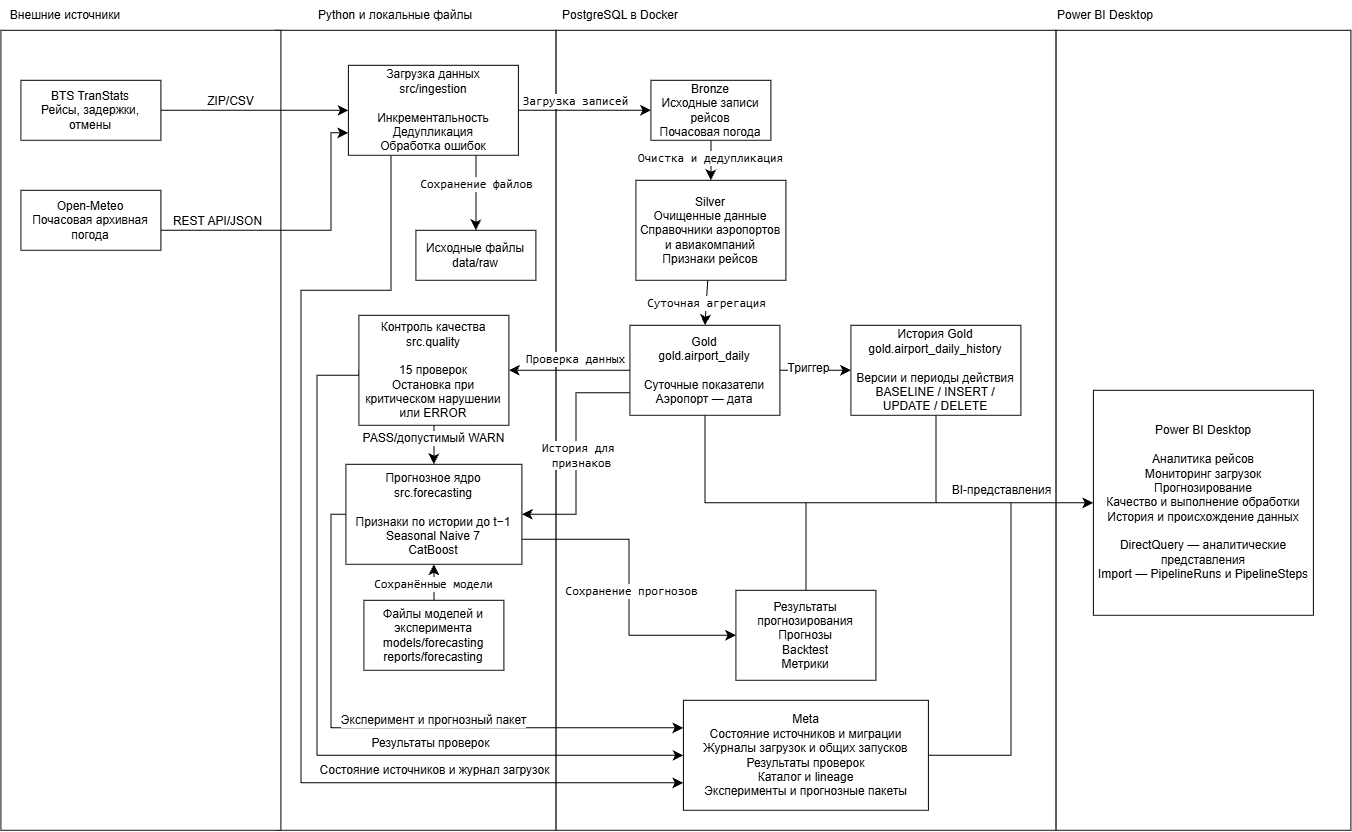

The diagram above was exported from draw.io. Its source (the exported page's mxGraphModel, read from the mxfile embedded in the PNG):
<mxGraphModel dx="2221" dy="949" grid="1" gridSize="10" guides="1" tooltips="1" connect="1" arrows="1" fold="1" page="1" pageScale="1" pageWidth="827" pageHeight="1169" math="0" shadow="0">
  <root>
    <mxCell id="0" />
    <mxCell id="1" parent="0" />
    <mxCell id="C7DZedb13MXGBA3yg18U-22" parent="1" style="rounded=0;whiteSpace=wrap;html=1;" value="" vertex="1">
      <mxGeometry height="800" width="295" x="765" y="100" as="geometry" />
    </mxCell>
    <mxCell id="C7DZedb13MXGBA3yg18U-20" parent="1" style="rounded=0;whiteSpace=wrap;html=1;" value="" vertex="1">
      <mxGeometry height="800" width="500" x="265" y="100" as="geometry" />
    </mxCell>
    <mxCell id="C7DZedb13MXGBA3yg18U-18" parent="1" style="rounded=0;whiteSpace=wrap;html=1;" value="" vertex="1">
      <mxGeometry height="800" width="280" x="-15" y="100" as="geometry" />
    </mxCell>
    <mxCell id="C7DZedb13MXGBA3yg18U-16" parent="1" style="rounded=0;whiteSpace=wrap;html=1;" value="" vertex="1">
      <mxGeometry height="800" width="280" x="-290" y="100" as="geometry" />
    </mxCell>
    <mxCell id="ZmUt_JnlAzlONeFpzgOF-3" edge="1" parent="1" source="C7DZedb13MXGBA3yg18U-1" style="edgeStyle=none;curved=1;rounded=0;orthogonalLoop=1;jettySize=auto;html=1;entryX=0;entryY=0.5;entryDx=0;entryDy=0;fontSize=12;startSize=8;endSize=8;" target="C7DZedb13MXGBA3yg18U-3">
      <mxGeometry relative="1" as="geometry" />
    </mxCell>
    <mxCell id="ZmUt_JnlAzlONeFpzgOF-7" connectable="0" parent="ZmUt_JnlAzlONeFpzgOF-3" style="edgeLabel;html=1;align=center;verticalAlign=middle;resizable=0;points=[];fontSize=12;" value="ZIP/CSV" vertex="1">
      <mxGeometry relative="1" x="-0.2873" as="geometry">
        <mxPoint x="2" y="-10" as="offset" />
      </mxGeometry>
    </mxCell>
    <mxCell id="C7DZedb13MXGBA3yg18U-1" parent="1" style="rounded=0;whiteSpace=wrap;html=1;" value="BTS TranStats&lt;div&gt;Рейсы, задержки, отмены&lt;br&gt;&lt;/div&gt;" vertex="1">
      <mxGeometry height="60" width="140" x="-270" y="150" as="geometry" />
    </mxCell>
    <mxCell id="ZmUt_JnlAzlONeFpzgOF-8" edge="1" parent="1" source="C7DZedb13MXGBA3yg18U-2" style="edgeStyle=orthogonalEdgeStyle;rounded=0;orthogonalLoop=1;jettySize=auto;html=1;entryX=0;entryY=0.75;entryDx=0;entryDy=0;fontSize=12;startSize=8;endSize=8;" target="C7DZedb13MXGBA3yg18U-3">
      <mxGeometry relative="1" as="geometry">
        <Array as="points">
          <mxPoint x="40" y="300" />
          <mxPoint x="40" y="202.52" />
        </Array>
      </mxGeometry>
    </mxCell>
    <mxCell id="ZmUt_JnlAzlONeFpzgOF-9" connectable="0" parent="ZmUt_JnlAzlONeFpzgOF-8" style="edgeLabel;html=1;align=center;verticalAlign=middle;resizable=0;points=[];fontSize=12;" value="REST API/JSON" vertex="1">
      <mxGeometry relative="1" x="-0.7213" y="-2" as="geometry">
        <mxPoint x="16" y="-12" as="offset" />
      </mxGeometry>
    </mxCell>
    <mxCell id="C7DZedb13MXGBA3yg18U-2" parent="1" style="rounded=0;whiteSpace=wrap;html=1;" value="&lt;div&gt;Open-Meteo&lt;/div&gt;&lt;div&gt;Почасовая архивная погода&lt;/div&gt;" vertex="1">
      <mxGeometry height="60" width="140" x="-270" y="260" as="geometry" />
    </mxCell>
    <mxCell id="ZmUt_JnlAzlONeFpzgOF-10" edge="1" parent="1" source="C7DZedb13MXGBA3yg18U-3" style="edgeStyle=none;curved=1;rounded=0;orthogonalLoop=1;jettySize=auto;html=1;entryX=0.5;entryY=0;entryDx=0;entryDy=0;fontSize=12;startSize=8;endSize=8;exitX=0.75;exitY=1;exitDx=0;exitDy=0;" target="C7DZedb13MXGBA3yg18U-4">
      <mxGeometry relative="1" as="geometry" />
    </mxCell>
    <mxCell id="ZmUt_JnlAzlONeFpzgOF-11" connectable="0" parent="ZmUt_JnlAzlONeFpzgOF-10" style="edgeLabel;html=1;align=center;verticalAlign=middle;resizable=0;points=[];fontSize=12;" value="&lt;code&gt;Сохранение файлов&lt;/code&gt;" vertex="1">
      <mxGeometry relative="1" x="-0.2343" as="geometry">
        <mxPoint as="offset" />
      </mxGeometry>
    </mxCell>
    <mxCell id="ZmUt_JnlAzlONeFpzgOF-12" edge="1" parent="1" source="C7DZedb13MXGBA3yg18U-3" style="edgeStyle=none;curved=1;rounded=0;orthogonalLoop=1;jettySize=auto;html=1;exitX=1;exitY=0.5;exitDx=0;exitDy=0;entryX=0;entryY=0.5;entryDx=0;entryDy=0;fontSize=12;startSize=8;endSize=8;" target="C7DZedb13MXGBA3yg18U-8">
      <mxGeometry relative="1" as="geometry" />
    </mxCell>
    <mxCell id="ZmUt_JnlAzlONeFpzgOF-13" connectable="0" parent="ZmUt_JnlAzlONeFpzgOF-12" style="edgeLabel;html=1;align=center;verticalAlign=middle;resizable=0;points=[];fontSize=12;" value="&lt;code&gt;Загрузка записей&lt;/code&gt;" vertex="1">
      <mxGeometry relative="1" x="0.3721" y="2" as="geometry">
        <mxPoint x="-35" y="-8" as="offset" />
      </mxGeometry>
    </mxCell>
    <mxCell id="ZmUt_JnlAzlONeFpzgOF-41" edge="1" parent="1" source="C7DZedb13MXGBA3yg18U-3" style="edgeStyle=orthogonalEdgeStyle;rounded=0;orthogonalLoop=1;jettySize=auto;html=1;exitX=0.25;exitY=1;exitDx=0;exitDy=0;entryX=0;entryY=0.75;entryDx=0;entryDy=0;fontSize=12;startSize=8;endSize=8;" target="C7DZedb13MXGBA3yg18U-14">
      <mxGeometry relative="1" as="geometry">
        <Array as="points">
          <mxPoint x="100" y="360" />
          <mxPoint x="10" y="360" />
          <mxPoint x="10" y="852.57" />
        </Array>
      </mxGeometry>
    </mxCell>
    <mxCell id="ZmUt_JnlAzlONeFpzgOF-42" connectable="0" parent="ZmUt_JnlAzlONeFpzgOF-41" style="edgeLabel;html=1;align=center;verticalAlign=middle;resizable=0;points=[];fontSize=12;" value="Состояние источников и журнал загрузок" vertex="1">
      <mxGeometry relative="1" x="0.5407" y="4" as="geometry">
        <mxPoint x="3" y="-9" as="offset" />
      </mxGeometry>
    </mxCell>
    <mxCell id="C7DZedb13MXGBA3yg18U-3" parent="1" style="rounded=0;whiteSpace=wrap;html=1;" value="&lt;div&gt;Загрузка данных&lt;/div&gt;&lt;div&gt;src/ingestion&lt;/div&gt;&lt;div&gt;&lt;br&gt;&lt;/div&gt;&lt;div&gt;Инкрементальность&lt;/div&gt;&lt;div&gt;Дедупликация&lt;/div&gt;&lt;div&gt;Обработка ошибок&lt;/div&gt;" vertex="1">
      <mxGeometry height="90" width="170" x="57.5" y="135" as="geometry" />
    </mxCell>
    <mxCell id="C7DZedb13MXGBA3yg18U-4" parent="1" style="rounded=0;whiteSpace=wrap;html=1;" value="&lt;div&gt;Исходные файлы&lt;/div&gt;&lt;div&gt;data/raw&lt;/div&gt;" vertex="1">
      <mxGeometry height="50" width="120" x="125" y="300" as="geometry" />
    </mxCell>
    <mxCell id="ZmUt_JnlAzlONeFpzgOF-23" edge="1" parent="1" source="C7DZedb13MXGBA3yg18U-5" style="edgeStyle=none;curved=1;rounded=0;orthogonalLoop=1;jettySize=auto;html=1;exitX=0.5;exitY=1;exitDx=0;exitDy=0;entryX=0.5;entryY=0;entryDx=0;entryDy=0;fontSize=12;startSize=8;endSize=8;" target="C7DZedb13MXGBA3yg18U-6">
      <mxGeometry relative="1" as="geometry" />
    </mxCell>
    <mxCell id="ZmUt_JnlAzlONeFpzgOF-24" connectable="0" parent="ZmUt_JnlAzlONeFpzgOF-23" style="edgeLabel;html=1;align=center;verticalAlign=middle;resizable=0;points=[];fontSize=12;" value="PASS/допустимый WARN" vertex="1">
      <mxGeometry relative="1" x="-0.3061" y="-1" as="geometry">
        <mxPoint as="offset" />
      </mxGeometry>
    </mxCell>
    <mxCell id="ZmUt_JnlAzlONeFpzgOF-36" edge="1" parent="1" source="C7DZedb13MXGBA3yg18U-5" style="edgeStyle=orthogonalEdgeStyle;rounded=0;orthogonalLoop=1;jettySize=auto;html=1;entryX=0;entryY=0.5;entryDx=0;entryDy=0;fontSize=12;startSize=8;endSize=8;exitX=0;exitY=0.5;exitDx=0;exitDy=0;" target="C7DZedb13MXGBA3yg18U-14">
      <mxGeometry relative="1" as="geometry">
        <Array as="points">
          <mxPoint x="26" y="445" />
          <mxPoint x="26" y="825" />
        </Array>
        <mxPoint x="74" y="445" as="sourcePoint" />
        <mxPoint x="398.5" y="825" as="targetPoint" />
      </mxGeometry>
    </mxCell>
    <mxCell id="ZmUt_JnlAzlONeFpzgOF-38" connectable="0" parent="ZmUt_JnlAzlONeFpzgOF-36" style="edgeLabel;html=1;align=center;verticalAlign=middle;resizable=0;points=[];fontSize=12;" value="Результаты проверок" vertex="1">
      <mxGeometry relative="1" x="0.2898" y="-5" as="geometry">
        <mxPoint x="28" y="-18" as="offset" />
      </mxGeometry>
    </mxCell>
    <mxCell id="C7DZedb13MXGBA3yg18U-5" parent="1" style="rounded=0;whiteSpace=wrap;html=1;" value="&lt;div&gt;Контроль качества&lt;/div&gt;&lt;div&gt;src.quality&lt;/div&gt;&lt;div&gt;&lt;br&gt;&lt;/div&gt;&lt;div&gt;15 проверок&lt;/div&gt;&lt;div&gt;Остановка при критическом нарушении или ERROR&lt;/div&gt;" vertex="1">
      <mxGeometry height="110" width="150" x="68" y="385" as="geometry" />
    </mxCell>
    <mxCell id="ZmUt_JnlAzlONeFpzgOF-37" edge="1" parent="1" source="C7DZedb13MXGBA3yg18U-6" style="edgeStyle=orthogonalEdgeStyle;rounded=0;orthogonalLoop=1;jettySize=auto;html=1;exitX=0;exitY=0.5;exitDx=0;exitDy=0;entryX=0;entryY=0.25;entryDx=0;entryDy=0;fontSize=12;startSize=8;endSize=8;" target="C7DZedb13MXGBA3yg18U-14">
      <mxGeometry relative="1" as="geometry">
        <Array as="points">
          <mxPoint x="40" y="584" />
          <mxPoint x="40" y="797.57" />
        </Array>
      </mxGeometry>
    </mxCell>
    <mxCell id="ZmUt_JnlAzlONeFpzgOF-39" connectable="0" parent="ZmUt_JnlAzlONeFpzgOF-37" style="edgeLabel;html=1;align=center;verticalAlign=middle;resizable=0;points=[];fontSize=12;" value="Эксперимент и прогнозный пакет" vertex="1">
      <mxGeometry relative="1" x="0.1188" y="1" as="geometry">
        <mxPoint x="5" y="-7" as="offset" />
      </mxGeometry>
    </mxCell>
    <mxCell id="C7DZedb13MXGBA3yg18U-6" parent="1" style="rounded=0;whiteSpace=wrap;html=1;" value="&lt;div&gt;Прогнозное ядро&lt;/div&gt;&lt;div&gt;src.forecasting&lt;/div&gt;&lt;div&gt;&lt;br&gt;&lt;/div&gt;&lt;div&gt;Признаки по истории до t−1&lt;/div&gt;&lt;div&gt;Seasonal Naive 7&lt;/div&gt;&lt;div&gt;CatBoost&lt;/div&gt;" vertex="1">
      <mxGeometry height="100" width="176" x="55" y="534" as="geometry" />
    </mxCell>
    <mxCell id="ZmUt_JnlAzlONeFpzgOF-27" edge="1" parent="1" source="C7DZedb13MXGBA3yg18U-7" style="edgeStyle=none;curved=1;rounded=0;orthogonalLoop=1;jettySize=auto;html=1;entryX=0.5;entryY=1;entryDx=0;entryDy=0;fontSize=12;startSize=8;endSize=8;" target="C7DZedb13MXGBA3yg18U-6">
      <mxGeometry relative="1" as="geometry" />
    </mxCell>
    <mxCell id="ZmUt_JnlAzlONeFpzgOF-28" connectable="0" parent="ZmUt_JnlAzlONeFpzgOF-27" style="edgeLabel;html=1;align=center;verticalAlign=middle;resizable=0;points=[];fontSize=12;" value="&lt;code&gt;Сохранённые модели&lt;/code&gt;" vertex="1">
      <mxGeometry relative="1" x="-0.0873" y="1" as="geometry">
        <mxPoint y="1" as="offset" />
      </mxGeometry>
    </mxCell>
    <mxCell id="ZmUt_JnlAzlONeFpzgOF-29" edge="1" parent="1" source="C7DZedb13MXGBA3yg18U-6" style="edgeStyle=orthogonalEdgeStyle;rounded=0;orthogonalLoop=1;jettySize=auto;html=1;exitX=1;exitY=0.75;exitDx=0;exitDy=0;entryX=0;entryY=0.5;entryDx=0;entryDy=0;fontSize=12;startSize=8;endSize=8;" target="C7DZedb13MXGBA3yg18U-13">
      <mxGeometry relative="1" as="geometry" />
    </mxCell>
    <mxCell id="ZmUt_JnlAzlONeFpzgOF-30" connectable="0" parent="ZmUt_JnlAzlONeFpzgOF-29" style="edgeLabel;html=1;align=center;verticalAlign=middle;resizable=0;points=[];fontSize=12;" value="&lt;code&gt;Сохранение прогнозов&lt;/code&gt;" vertex="1">
      <mxGeometry relative="1" x="0.3839" y="-3" as="geometry">
        <mxPoint x="-9" y="-48" as="offset" />
      </mxGeometry>
    </mxCell>
    <mxCell id="C7DZedb13MXGBA3yg18U-7" parent="1" style="rounded=0;whiteSpace=wrap;html=1;" value="&lt;div&gt;Файлы моделей и эксперимента&lt;/div&gt;&lt;div&gt;models/forecasting&lt;/div&gt;&lt;div&gt;reports/forecasting&lt;/div&gt;" vertex="1">
      <mxGeometry height="70" width="140" x="73" y="670" as="geometry" />
    </mxCell>
    <mxCell id="ZmUt_JnlAzlONeFpzgOF-14" edge="1" parent="1" source="C7DZedb13MXGBA3yg18U-8" style="edgeStyle=none;curved=1;rounded=0;orthogonalLoop=1;jettySize=auto;html=1;entryX=0.5;entryY=0;entryDx=0;entryDy=0;fontSize=12;startSize=8;endSize=8;" target="C7DZedb13MXGBA3yg18U-9">
      <mxGeometry relative="1" as="geometry" />
    </mxCell>
    <mxCell id="ZmUt_JnlAzlONeFpzgOF-15" connectable="0" parent="ZmUt_JnlAzlONeFpzgOF-14" style="edgeLabel;html=1;align=center;verticalAlign=middle;resizable=0;points=[];fontSize=12;" value="&lt;code&gt;Очистка и дедупликация&lt;/code&gt;" vertex="1">
      <mxGeometry relative="1" x="-0.1476" y="-1" as="geometry">
        <mxPoint as="offset" />
      </mxGeometry>
    </mxCell>
    <mxCell id="C7DZedb13MXGBA3yg18U-8" parent="1" style="rounded=0;whiteSpace=wrap;html=1;" value="&lt;div&gt;Bronze&lt;/div&gt;&lt;div&gt;Исходные записи рейсов&lt;/div&gt;&lt;div&gt;Почасовая погода&lt;/div&gt;" vertex="1">
      <mxGeometry height="60" width="120" x="360" y="150" as="geometry" />
    </mxCell>
    <mxCell id="ZmUt_JnlAzlONeFpzgOF-16" edge="1" parent="1" source="C7DZedb13MXGBA3yg18U-9" style="edgeStyle=none;curved=1;rounded=0;orthogonalLoop=1;jettySize=auto;html=1;entryX=0.5;entryY=0;entryDx=0;entryDy=0;fontSize=12;startSize=8;endSize=8;" target="C7DZedb13MXGBA3yg18U-10">
      <mxGeometry relative="1" as="geometry" />
    </mxCell>
    <mxCell id="ZmUt_JnlAzlONeFpzgOF-17" connectable="0" parent="ZmUt_JnlAzlONeFpzgOF-16" style="edgeLabel;html=1;align=center;verticalAlign=middle;resizable=0;points=[];fontSize=12;" value="&lt;code&gt;Суточная агрегация&lt;/code&gt;" vertex="1">
      <mxGeometry relative="1" x="0.17" y="2" as="geometry">
        <mxPoint x="-2" y="-3" as="offset" />
      </mxGeometry>
    </mxCell>
    <mxCell id="C7DZedb13MXGBA3yg18U-9" parent="1" style="rounded=0;whiteSpace=wrap;html=1;" value="&lt;div&gt;Silver&lt;/div&gt;&lt;div&gt;Очищенные данные&lt;/div&gt;&lt;div&gt;Справочники аэропортов и авиакомпаний&lt;/div&gt;&lt;div&gt;Признаки рейсов&lt;/div&gt;" vertex="1">
      <mxGeometry height="100" width="150" x="345" y="250" as="geometry" />
    </mxCell>
    <mxCell id="ZmUt_JnlAzlONeFpzgOF-19" edge="1" parent="1" source="C7DZedb13MXGBA3yg18U-10" style="edgeStyle=none;curved=1;rounded=0;orthogonalLoop=1;jettySize=auto;html=1;exitX=1;exitY=0.5;exitDx=0;exitDy=0;entryX=0;entryY=0.5;entryDx=0;entryDy=0;fontSize=12;startSize=8;endSize=8;" target="C7DZedb13MXGBA3yg18U-12">
      <mxGeometry relative="1" as="geometry" />
    </mxCell>
    <mxCell id="ZmUt_JnlAzlONeFpzgOF-20" connectable="0" parent="ZmUt_JnlAzlONeFpzgOF-19" style="edgeLabel;html=1;align=center;verticalAlign=middle;resizable=0;points=[];fontSize=12;" value="Триггер" vertex="1">
      <mxGeometry relative="1" x="-0.203" y="3" as="geometry">
        <mxPoint x="-1" as="offset" />
      </mxGeometry>
    </mxCell>
    <mxCell id="ZmUt_JnlAzlONeFpzgOF-21" edge="1" parent="1" source="C7DZedb13MXGBA3yg18U-10" style="edgeStyle=none;curved=1;rounded=0;orthogonalLoop=1;jettySize=auto;html=1;entryX=1;entryY=0.5;entryDx=0;entryDy=0;fontSize=12;startSize=8;endSize=8;exitX=0;exitY=0.5;exitDx=0;exitDy=0;" target="C7DZedb13MXGBA3yg18U-5">
      <mxGeometry relative="1" as="geometry">
        <mxPoint x="345" y="445" as="sourcePoint" />
      </mxGeometry>
    </mxCell>
    <mxCell id="ZmUt_JnlAzlONeFpzgOF-22" connectable="0" parent="ZmUt_JnlAzlONeFpzgOF-21" style="edgeLabel;html=1;align=center;verticalAlign=middle;resizable=0;points=[];fontSize=12;" value="&lt;code&gt;Проверка данных&lt;/code&gt;" vertex="1">
      <mxGeometry relative="1" x="0.0664" y="1" as="geometry">
        <mxPoint x="9" y="-13" as="offset" />
      </mxGeometry>
    </mxCell>
    <mxCell id="ZmUt_JnlAzlONeFpzgOF-25" edge="1" parent="1" source="C7DZedb13MXGBA3yg18U-10" style="edgeStyle=orthogonalEdgeStyle;rounded=0;orthogonalLoop=1;jettySize=auto;html=1;exitX=0;exitY=0.75;exitDx=0;exitDy=0;entryX=1;entryY=0.5;entryDx=0;entryDy=0;fontSize=12;startSize=8;endSize=8;" target="C7DZedb13MXGBA3yg18U-6">
      <mxGeometry relative="1" as="geometry" />
    </mxCell>
    <mxCell id="ZmUt_JnlAzlONeFpzgOF-26" connectable="0" parent="ZmUt_JnlAzlONeFpzgOF-25" style="edgeLabel;html=1;align=center;verticalAlign=middle;resizable=0;points=[];fontSize=12;" value="&lt;code&gt;История для&amp;nbsp;&lt;/code&gt;&lt;div&gt;&lt;code&gt;признаков&lt;/code&gt;&lt;/div&gt;" vertex="1">
      <mxGeometry relative="1" x="0.0031" y="5" as="geometry">
        <mxPoint as="offset" />
      </mxGeometry>
    </mxCell>
    <mxCell id="ZmUt_JnlAzlONeFpzgOF-31" edge="1" parent="1" source="C7DZedb13MXGBA3yg18U-10" style="edgeStyle=orthogonalEdgeStyle;rounded=0;orthogonalLoop=1;jettySize=auto;html=1;exitX=0.5;exitY=1;exitDx=0;exitDy=0;entryX=0;entryY=0.5;entryDx=0;entryDy=0;fontSize=12;startSize=8;endSize=8;" target="C7DZedb13MXGBA3yg18U-15">
      <mxGeometry relative="1" as="geometry" />
    </mxCell>
    <mxCell id="C7DZedb13MXGBA3yg18U-10" parent="1" style="rounded=0;whiteSpace=wrap;html=1;" value="&lt;div&gt;Gold&lt;/div&gt;&lt;div&gt;gold.airport_daily&lt;/div&gt;&lt;div&gt;&lt;br&gt;&lt;/div&gt;&lt;div&gt;Суточные показатели&lt;/div&gt;&lt;div&gt;Аэропорт — дата&lt;/div&gt;" vertex="1">
      <mxGeometry height="90" width="150" x="339" y="395" as="geometry" />
    </mxCell>
    <mxCell id="ZmUt_JnlAzlONeFpzgOF-32" edge="1" parent="1" source="C7DZedb13MXGBA3yg18U-12" style="edgeStyle=orthogonalEdgeStyle;rounded=0;orthogonalLoop=1;jettySize=auto;html=1;entryX=0;entryY=0.5;entryDx=0;entryDy=0;fontSize=12;startSize=8;endSize=8;exitX=0.5;exitY=1;exitDx=0;exitDy=0;" target="C7DZedb13MXGBA3yg18U-15">
      <mxGeometry relative="1" as="geometry">
        <Array as="points">
          <mxPoint x="645" y="572.6" />
        </Array>
      </mxGeometry>
    </mxCell>
    <mxCell id="C7DZedb13MXGBA3yg18U-12" parent="1" style="rounded=0;whiteSpace=wrap;html=1;" value="&lt;div&gt;История Gold&lt;/div&gt;&lt;div&gt;gold.airport_daily_history&lt;/div&gt;&lt;div&gt;&lt;br&gt;&lt;/div&gt;&lt;div&gt;Версии и периоды действия&lt;/div&gt;&lt;div&gt;BASELINE / INSERT / UPDATE / DELETE&lt;/div&gt;" vertex="1">
      <mxGeometry height="90" width="170" x="560" y="395" as="geometry" />
    </mxCell>
    <mxCell id="ZmUt_JnlAzlONeFpzgOF-33" edge="1" parent="1" source="C7DZedb13MXGBA3yg18U-13" style="edgeStyle=orthogonalEdgeStyle;rounded=0;orthogonalLoop=1;jettySize=auto;html=1;exitX=0.5;exitY=0;exitDx=0;exitDy=0;entryX=0;entryY=0.5;entryDx=0;entryDy=0;fontSize=12;startSize=8;endSize=8;" target="C7DZedb13MXGBA3yg18U-15">
      <mxGeometry relative="1" as="geometry" />
    </mxCell>
    <mxCell id="ZmUt_JnlAzlONeFpzgOF-35" connectable="0" parent="ZmUt_JnlAzlONeFpzgOF-33" style="edgeLabel;html=1;align=center;verticalAlign=middle;resizable=0;points=[];fontSize=12;" value="BI-представления" vertex="1">
      <mxGeometry relative="1" x="0.3881" y="-2" as="geometry">
        <mxPoint x="22" y="-15" as="offset" />
      </mxGeometry>
    </mxCell>
    <mxCell id="C7DZedb13MXGBA3yg18U-13" parent="1" style="rounded=0;whiteSpace=wrap;html=1;" value="&lt;div&gt;Результаты прогнозирования&lt;/div&gt;&lt;div&gt;Прогнозы&lt;/div&gt;&lt;div&gt;Backtest&lt;/div&gt;&lt;div&gt;Метрики&lt;/div&gt;" vertex="1">
      <mxGeometry height="90" width="140" x="445" y="660" as="geometry" />
    </mxCell>
    <mxCell id="ZmUt_JnlAzlONeFpzgOF-34" edge="1" parent="1" source="C7DZedb13MXGBA3yg18U-14" style="edgeStyle=orthogonalEdgeStyle;rounded=0;orthogonalLoop=1;jettySize=auto;html=1;entryX=0;entryY=0.5;entryDx=0;entryDy=0;fontSize=12;startSize=8;endSize=8;" target="C7DZedb13MXGBA3yg18U-15">
      <mxGeometry relative="1" as="geometry">
        <Array as="points">
          <mxPoint x="720" y="825" />
          <mxPoint x="720" y="572.6" />
        </Array>
      </mxGeometry>
    </mxCell>
    <mxCell id="C7DZedb13MXGBA3yg18U-14" parent="1" style="rounded=0;whiteSpace=wrap;html=1;" value="&lt;div&gt;Meta&lt;/div&gt;&lt;div&gt;Состояние источников и миграции&lt;/div&gt;&lt;div&gt;Журналы загрузок и общих запусков&lt;/div&gt;&lt;div&gt;Результаты проверок&lt;/div&gt;&lt;div&gt;Каталог и lineage&lt;/div&gt;&lt;div&gt;Эксперименты и прогнозные пакеты&lt;/div&gt;" vertex="1">
      <mxGeometry height="110" width="245" x="392.5" y="770" as="geometry" />
    </mxCell>
    <mxCell id="C7DZedb13MXGBA3yg18U-15" parent="1" style="rounded=0;whiteSpace=wrap;html=1;" value="&lt;div&gt;Power BI Desktop&lt;/div&gt;&lt;div&gt;&lt;br&gt;&lt;/div&gt;&lt;div&gt;Аналитика рейсов&lt;/div&gt;&lt;div&gt;Мониторинг загрузок&lt;/div&gt;&lt;div&gt;Прогнозирование&lt;/div&gt;&lt;div&gt;Качество и выполнение обработки&lt;/div&gt;&lt;div&gt;История и происхождение данных&lt;/div&gt;&lt;div&gt;&lt;br&gt;&lt;/div&gt;&lt;div&gt;&lt;div&gt;DirectQuery — аналитические представления&lt;/div&gt;&lt;div&gt;Import — PipelineRuns и PipelineSteps&lt;/div&gt;&lt;/div&gt;" vertex="1">
      <mxGeometry height="225" width="220" x="802.5" y="460" as="geometry" />
    </mxCell>
    <mxCell id="C7DZedb13MXGBA3yg18U-17" parent="1" style="text;html=1;whiteSpace=wrap;strokeColor=none;fillColor=none;align=center;verticalAlign=middle;rounded=0;" value="Внешние источники" vertex="1">
      <mxGeometry height="30" width="130" x="-290" y="70" as="geometry" />
    </mxCell>
    <mxCell id="C7DZedb13MXGBA3yg18U-19" parent="1" style="text;html=1;whiteSpace=wrap;strokeColor=none;fillColor=none;align=center;verticalAlign=middle;rounded=0;" value="Python и локальные файлы" vertex="1">
      <mxGeometry height="30" width="170" x="20" y="70" as="geometry" />
    </mxCell>
    <mxCell id="C7DZedb13MXGBA3yg18U-21" parent="1" style="text;html=1;whiteSpace=wrap;strokeColor=none;fillColor=none;align=center;verticalAlign=middle;rounded=0;" value="PostgreSQL в Docker" vertex="1">
      <mxGeometry height="30" width="130" x="265" y="70" as="geometry" />
    </mxCell>
    <mxCell id="C7DZedb13MXGBA3yg18U-23" parent="1" style="text;html=1;whiteSpace=wrap;strokeColor=none;fillColor=none;align=center;verticalAlign=middle;rounded=0;" value="Power BI Desktop" vertex="1">
      <mxGeometry height="30" width="100" x="765" y="70" as="geometry" />
    </mxCell>
  </root>
</mxGraphModel>